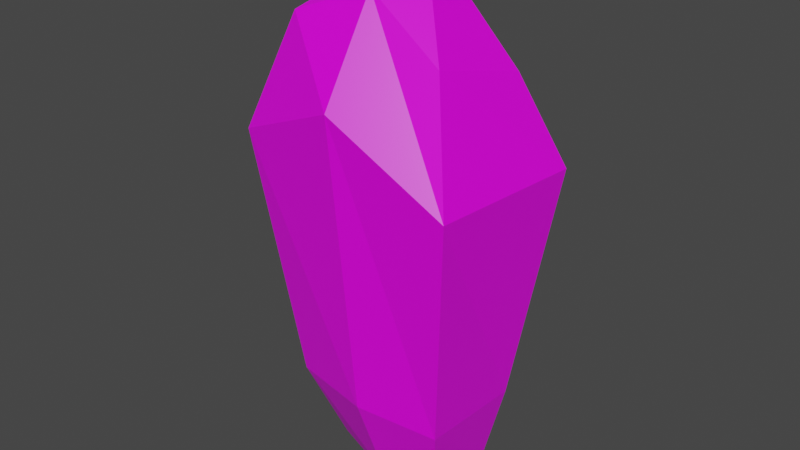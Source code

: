 # Source: Projekt.blend  (saved by Blender 2.80.75; exported with 4.5.12 LTS)
import bpy
from mathutils import Matrix  # noqa: F401  (used for matrix-valued properties, if any)

bpy.ops.wm.read_factory_settings(use_empty=True)
scene = bpy.context.scene
scene.name = 'Scene'

# ---- collections
col_collection = bpy.data.collections.new('Collection'); scene.collection.children.link(col_collection)

# ---- images (referenced by path relative to the original .blend; pixels are not part of the script)
import os
ASSET_DIR = os.environ.get("B2B_ASSET_DIR", "")  # directory of the original .blend (textures are referenced by path, not embedded)
HERE = os.path.dirname(os.path.abspath(__file__))  # packed textures are extracted next to this script under _unpacked/

def load_image(name, relpath, width, height, colorspace="sRGB"):
    """Load a texture the original file referenced (path relative to the .blend, or extracted next to this script)."""
    p = next((c for c in (os.path.join(HERE, relpath), os.path.join(ASSET_DIR, relpath)) if relpath and os.path.exists(c)), "")
    if p:
        img = bpy.data.images.load(p, check_existing=True)
        img.name = name
    else:  # same state as the original file: an image datablock whose file is absent (Cycles renders it pink)
        img = bpy.data.images.new(name, width, height)
        img.source = "FILE"
        img.filepath = "//" + (relpath or name)
    img.colorspace_settings.name = colorspace
    return img
img_crystal = load_image('Crystal', 'Crystal.png', 1024, 1024, 'sRGB')

# ---- materials (node trees are filled in below, after node groups)
mat_crystal = bpy.data.materials.new('Crystal')
mat_crystal.alpha_threshold = 0.0
mat_crystal.use_transparent_shadow = False
mat_crystal.line_color = (0.0, 0.0, 0.0, 1.0)

# ---- material node trees
mat_crystal.use_nodes = True; mat_crystal.node_tree.nodes.clear()
_N = mat_crystal.node_tree.nodes; _L = mat_crystal.node_tree.links
n0 = _N.new('ShaderNodeOutputMaterial'); n0.name = 'Material Output'; n0.location = (300, 300)
n1 = _N.new('ShaderNodeTexImage'); n1.name = 'Image Texture'; n1.location = (-356, 121)
n1.image = img_crystal
n2 = _N.new('ShaderNodeBsdfPrincipled'); n2.name = 'Principled BSDF'; n2.location = (10, 300)
n2.distribution = 'GGX'
n2.subsurface_method = 'BURLEY'
n2.inputs[2].default_value = 0.4
n2.inputs[3].default_value = 1.45
n2.inputs[27].default_value = (0.0, 0.0, 0.0, 1.0)
n2.inputs[28].default_value = 1.0
_L.new(n1.outputs[0], n2.inputs[0])
_L.new(n2.outputs[0], n0.inputs[0])
n0.is_active_output = True

# ---- world
world_world = bpy.data.worlds.new('World'); scene.world = world_world
world_world.use_nodes = True; world_world.node_tree.nodes.clear()
_N = world_world.node_tree.nodes; _L = world_world.node_tree.links
n0 = _N.new('ShaderNodeOutputWorld'); n0.name = 'World Output'; n0.location = (300, 300)
n1 = _N.new('ShaderNodeBackground'); n1.name = 'Background'; n1.location = (10, 300)
n1.inputs[0].default_value = (0.05088, 0.05088, 0.05088, 1.0)
_L.new(n1.outputs[0], n0.inputs[0])
n0.is_active_output = True
world_world.color = (0.05088, 0.05088, 0.05088)
world_world.use_sun_shadow = False
world_world.sun_shadow_jitter_overblur = 0.0

# ---- meshes
me_cube = bpy.data.meshes.new('Cube')
me_cube.from_pydata([(0.9201, 0.6058, 3.688), (0.7487, 0.5146, -0.9335), (0.7804, -0.4482, 3.939), (0.7268, -0.3298, -0.8337), (-1.027, 0.6246, 4.121), (-0.6391, 0.5329, -0.8971), (-0.8627, -0.5771, 4.223), (-0.5885, -0.296, -0.7704), (0.06862, 0.7448, -1.144), (-0.06512, -0.3993, 4.529), (0.06693, -0.3806, -1.028), (0.02967, 0.2782, 4.936), (1.36, 0.8761, 2.703), (-1.312, -0.8596, 2.98), (1.207, -0.9002, 2.713), (-1.616, 0.8097, 3.546), (-0.03495, 1.278, 3.382), (-0.03557, -1.082, 3.511), (0.9545, 0.6135, -0.007346), (0.9236, -0.6025, 0.03426), (-1.028, 0.5935, 0.2445), (-0.00762, 0.8993, 0.009814), (0.03143, -0.7946, 0.1374), (-0.9167, -0.5866, 0.1217)], [], [(11, 4, 6, 9), (17, 9, 6, 13), (13, 6, 4, 15), (8, 1, 3, 10), (12, 0, 2, 14), (16, 11, 0, 12), (15, 4, 11, 16), (5, 8, 10, 7), (14, 2, 9, 17), (0, 11, 2), (19, 14, 17, 22), (20, 15, 16, 21), (21, 16, 12, 18), (18, 12, 14, 19), (23, 13, 15, 20), (22, 17, 13, 23), (10, 22, 23, 7), (7, 23, 20, 5), (1, 18, 19, 3), (8, 21, 18, 1), (5, 20, 21, 8), (3, 19, 22, 10), (2, 11, 9)])
_uv = me_cube.uv_layers.new(name='UVMap')
_uv.uv.foreach_set('vector', [0.5, 0.0, 0.625, 0.0, 0.625, 0.25, 0.5, 0.25, 0.5758, 0.375, 0.625, 0.375, 0.625, 0.5, 0.5758, 0.5, 0.5758, 0.5, 0.625, 0.5, 0.625, 0.75, 0.5758, 0.75, 0.5, 0.75, 0.625, 0.75, 0.625, 1.0, 0.5, 1.0, 0.3258, 0.5, 0.375, 0.5, 0.375, 0.75, 0.3258, 0.75, 0.8258, 0.625, 0.875, 0.625, 0.875, 0.75, 0.8258, 0.75, 0.8258, 0.5, 0.875, 0.5, 0.875, 0.625, 0.8258, 0.625, 0.375, 0.75, 0.5, 0.75, 0.5, 1.0, 0.375, 1.0, 0.5758, 0.25, 0.625, 0.25, 0.625, 0.375, 0.5758, 0.375, 0.375, 0.0, 0.5, 0.0, 0.375, 0.25, 0.4312, 0.25, 0.5758, 0.25, 0.5758, 0.375, 0.4312, 0.375, 0.6812, 0.5, 0.8258, 0.5, 0.8258, 0.625, 0.6812, 0.625, 0.6812, 0.625, 0.8258, 0.625, 0.8258, 0.75, 0.6812, 0.75, 0.1812, 0.5, 0.3258, 0.5, 0.3258, 0.75, 0.1812, 0.75, 0.4312, 0.5, 0.5758, 0.5, 0.5758, 0.75, 0.4312, 0.75, 0.4312, 0.375, 0.5758, 0.375, 0.5758, 0.5, 0.4312, 0.5, 0.375, 0.375, 0.4312, 0.375, 0.4312, 0.5, 0.375, 0.5, 0.375, 0.5, 0.4312, 0.5, 0.4312, 0.75, 0.375, 0.75, 0.125, 0.5, 0.1812, 0.5, 0.1812, 0.75, 0.125, 0.75, 0.625, 0.625, 0.6812, 0.625, 0.6812, 0.75, 0.625, 0.75, 0.625, 0.5, 0.6812, 0.5, 0.6812, 0.625, 0.625, 0.625, 0.375, 0.25, 0.4312, 0.25, 0.4312, 0.375, 0.375, 0.375, 0.375, 0.25, 0.5, 0.0, 0.5, 0.25])
me_cube.materials.append(mat_crystal)
me_cube.use_remesh_preserve_volume = False
me_cube.use_remesh_preserve_attributes = False
me_cube.use_mirror_vertex_groups = False
me_cube.update()

# ---- objects
ob_cube = bpy.data.objects.new('Cube', me_cube)

# ---- transforms, parenting, visibility, modifiers, constraints
ob_cube.location = (0.0, 0.0, 0.9545)
ob_cube.scale = (0.6717, 0.6717, 0.6717)
ob_cube.lock_rotations_4d = False
ob_cube.empty_display_type = 'ARROWS'
ob_cube.lineart.crease_threshold = 0.0

# ---- collection membership
col_collection.objects.link(ob_cube)

# ---- scene / render settings (as saved in the file)
scene.frame_start = 1; scene.frame_end = 250; scene.frame_set(1)
scene.render.engine = 'BLENDER_EEVEE_NEXT'
scene.cycles.use_denoising = False
scene.cycles.samples = 128
scene.cycles.sampling_pattern = 'TABULATED_SOBOL'
scene.cycles.use_adaptive_sampling = False
scene.cycles.use_light_tree = False
scene.view_settings.view_transform = 'Filmic'
bpy.context.view_layer.update()

# ---- added for rendering (the .blend has no active camera and no usable light): camera, sun
cam_auto = bpy.data.cameras.new('AutoCamera')
cam_auto.lens = 50.0
cam_auto.sensor_width = 36.0
cam_auto.clip_end = 1000.0
ob_auto_camera = bpy.data.objects.new('AutoCamera', cam_auto)
scene.collection.objects.link(ob_auto_camera)
ob_auto_camera.location = (4.36913, -5.28013, 5.79216)
ob_auto_camera.rotation_euler = (1.09748, -7.21219e-08, 0.694738)
scene.camera = ob_auto_camera
light_auto_sun = bpy.data.lights.new('AutoSun', 'SUN')
light_auto_sun.energy = 3.0
light_auto_sun.angle = 0.0523599
ob_auto_sun = bpy.data.objects.new('AutoSun', light_auto_sun)
scene.collection.objects.link(ob_auto_sun)
ob_auto_sun.rotation_euler = (0.872665, 0.174533, 0.523599)
bpy.context.view_layer.update()

